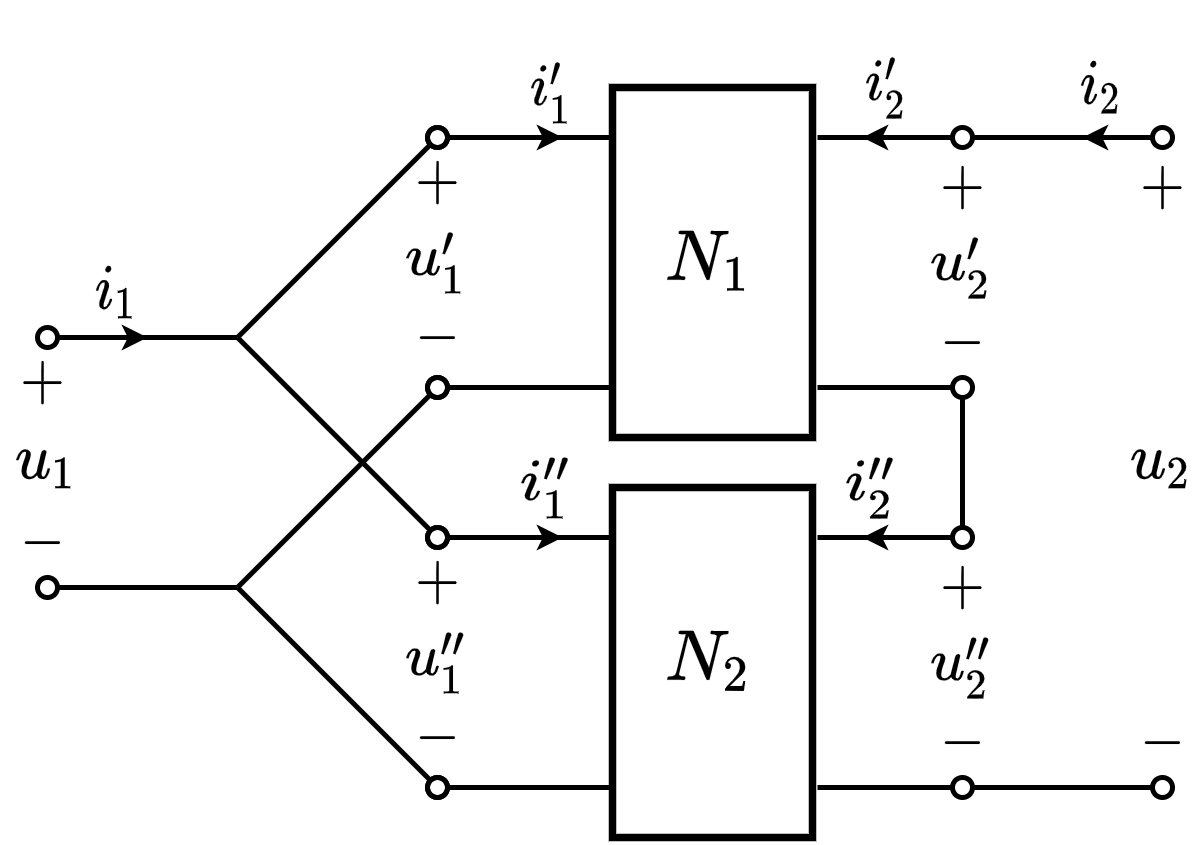

The diagram above was exported from draw.io. Its source (the exported page's mxGraphModel, read from the mxfile embedded in the PNG):
<mxGraphModel dx="314" dy="274" grid="1" gridSize="5" guides="1" tooltips="1" connect="1" arrows="1" fold="1" page="1" pageScale="1" pageWidth="827" pageHeight="1169" math="1" shadow="0">
  <root>
    <mxCell id="0" />
    <mxCell id="1" parent="0" />
    <mxCell id="ClMfeebkYCAQajB1Zd_--21" value="$$+$$" style="text;html=1;resizable=1;autosize=1;align=center;verticalAlign=middle;points=[];fillColor=none;strokeColor=none;rounded=0;movable=1;rotatable=1;deletable=1;editable=1;connectable=0;fontSize=10;" parent="1" vertex="1">
      <mxGeometry x="342" y="369" width="15" height="12" as="geometry" />
    </mxCell>
    <mxCell id="ClMfeebkYCAQajB1Zd_--22" value="$$-$$" style="text;resizable=1;autosize=1;align=center;verticalAlign=middle;points=[];fillColor=none;strokeColor=none;rounded=0;html=1;imageAspect=1;noLabel=0;recursiveResize=1;expand=1;editable=1;movable=1;rotatable=1;deletable=1;connectable=0;comic=0;fontSize=10;" parent="1" vertex="1">
      <mxGeometry x="342" y="401" width="15" height="9" as="geometry" />
    </mxCell>
    <mxCell id="_tpZHG4uNnz5ES9-Bjnb-25" value="\(u_2'\)" style="text;html=1;resizable=1;autosize=1;align=center;verticalAlign=middle;points=[];fillColor=none;strokeColor=none;rounded=0;comic=0;movable=1;rotatable=1;deletable=1;editable=1;connectable=0;fontSize=10;" parent="1" vertex="1">
      <mxGeometry x="340" y="301" width="20" height="20" as="geometry" />
    </mxCell>
    <mxCell id="bXhRz9zdWTw2_m6RRyU6-28" value="$$N_1$$" style="rounded=0;whiteSpace=wrap;html=1;strokeWidth=1.5;connectable=0;" parent="1" vertex="1">
      <mxGeometry x="280" y="275" width="40" height="70" as="geometry" />
    </mxCell>
    <mxCell id="_tpZHG4uNnz5ES9-Bjnb-19" value="" style="endArrow=oval;html=1;rounded=0;fontSize=10;startSize=4;endSize=4;endFill=0;" parent="1" edge="1">
      <mxGeometry width="50" height="50" relative="1" as="geometry">
        <mxPoint x="321" y="285" as="sourcePoint" />
        <mxPoint x="350" y="285" as="targetPoint" />
      </mxGeometry>
    </mxCell>
    <mxCell id="_tpZHG4uNnz5ES9-Bjnb-20" value="" style="endArrow=classic;html=1;rounded=0;fontSize=10;endSize=2;" parent="1" edge="1">
      <mxGeometry width="50" height="50" relative="1" as="geometry">
        <mxPoint x="341" y="285" as="sourcePoint" />
        <mxPoint x="330" y="285" as="targetPoint" />
      </mxGeometry>
    </mxCell>
    <mxCell id="_tpZHG4uNnz5ES9-Bjnb-21" value="$$i_2'$$" style="text;html=1;resizable=1;autosize=1;align=center;verticalAlign=middle;points=[];fillColor=none;strokeColor=none;rounded=0;fontSize=10;movable=1;rotatable=1;deletable=1;editable=1;connectable=0;" parent="1" vertex="1">
      <mxGeometry x="327" y="265" width="15" height="20" as="geometry" />
    </mxCell>
    <mxCell id="_tpZHG4uNnz5ES9-Bjnb-22" value="" style="endArrow=oval;html=1;rounded=0;fontSize=10;startSize=4;endSize=4;endFill=0;" parent="1" edge="1">
      <mxGeometry width="50" height="50" relative="1" as="geometry">
        <mxPoint x="321" y="335" as="sourcePoint" />
        <mxPoint x="350" y="335" as="targetPoint" />
      </mxGeometry>
    </mxCell>
    <mxCell id="_tpZHG4uNnz5ES9-Bjnb-23" value="$$+$$" style="text;html=1;resizable=1;autosize=1;align=center;verticalAlign=middle;points=[];fillColor=none;strokeColor=none;rounded=0;movable=1;rotatable=1;deletable=1;editable=1;connectable=0;fontSize=10;" parent="1" vertex="1">
      <mxGeometry x="342" y="289" width="15" height="12" as="geometry" />
    </mxCell>
    <mxCell id="_tpZHG4uNnz5ES9-Bjnb-24" value="$$-$$" style="text;resizable=1;autosize=1;align=center;verticalAlign=middle;points=[];fillColor=none;strokeColor=none;rounded=0;html=1;imageAspect=1;noLabel=0;recursiveResize=1;expand=1;editable=1;movable=1;rotatable=1;deletable=1;connectable=0;comic=0;fontSize=10;" parent="1" vertex="1">
      <mxGeometry x="342" y="321" width="15" height="9" as="geometry" />
    </mxCell>
    <mxCell id="_tpZHG4uNnz5ES9-Bjnb-34" value="" style="endArrow=oval;html=1;rounded=0;startSize=4;endSize=4;jumpSize=6;startArrow=none;startFill=0;endFill=0;" parent="1" edge="1">
      <mxGeometry width="50" height="50" relative="1" as="geometry">
        <mxPoint x="352" y="285" as="sourcePoint" />
        <mxPoint x="390" y="285" as="targetPoint" />
      </mxGeometry>
    </mxCell>
    <mxCell id="_tpZHG4uNnz5ES9-Bjnb-35" value="" style="endArrow=oval;html=1;rounded=0;startSize=4;endSize=4;jumpSize=6;endFill=0;" parent="1" edge="1">
      <mxGeometry width="50" height="50" relative="1" as="geometry">
        <mxPoint x="352" y="415" as="sourcePoint" />
        <mxPoint x="390" y="415" as="targetPoint" />
      </mxGeometry>
    </mxCell>
    <mxCell id="ClMfeebkYCAQajB1Zd_--5" value="" style="endArrow=classic;html=1;rounded=0;fontSize=10;endSize=2;" parent="1" edge="1">
      <mxGeometry width="50" height="50" relative="1" as="geometry">
        <mxPoint x="384.99999999999994" y="284.99999999999994" as="sourcePoint" />
        <mxPoint x="374" y="284.99999999999994" as="targetPoint" />
      </mxGeometry>
    </mxCell>
    <mxCell id="ClMfeebkYCAQajB1Zd_--6" value="$$i_2$$" style="text;html=1;resizable=1;autosize=1;align=center;verticalAlign=middle;points=[];fillColor=none;strokeColor=none;rounded=0;fontSize=10;movable=1;rotatable=1;deletable=1;editable=1;connectable=0;" parent="1" vertex="1">
      <mxGeometry x="370" y="265" width="15" height="20" as="geometry" />
    </mxCell>
    <mxCell id="ClMfeebkYCAQajB1Zd_--7" value="$$+$$" style="text;html=1;resizable=1;autosize=1;align=center;verticalAlign=middle;points=[];fillColor=none;strokeColor=none;rounded=0;movable=1;rotatable=1;deletable=1;editable=1;connectable=0;fontSize=10;" parent="1" vertex="1">
      <mxGeometry x="382" y="289" width="15" height="12" as="geometry" />
    </mxCell>
    <mxCell id="ClMfeebkYCAQajB1Zd_--8" value="\(u_2''\)" style="text;html=1;resizable=1;autosize=1;align=center;verticalAlign=middle;points=[];fillColor=none;strokeColor=none;rounded=0;comic=0;movable=1;rotatable=1;deletable=1;editable=1;connectable=0;fontSize=10;" parent="1" vertex="1">
      <mxGeometry x="340" y="381" width="20" height="20" as="geometry" />
    </mxCell>
    <mxCell id="ClMfeebkYCAQajB1Zd_--16" value="$$N_2$$" style="rounded=0;whiteSpace=wrap;html=1;strokeWidth=1.5;connectable=0;" parent="1" vertex="1">
      <mxGeometry x="280" y="355" width="40" height="70" as="geometry" />
    </mxCell>
    <mxCell id="ClMfeebkYCAQajB1Zd_--17" value="" style="endArrow=oval;html=1;rounded=0;fontSize=10;startSize=4;endSize=4;endFill=0;" parent="1" edge="1">
      <mxGeometry width="50" height="50" relative="1" as="geometry">
        <mxPoint x="321" y="365" as="sourcePoint" />
        <mxPoint x="350" y="365" as="targetPoint" />
      </mxGeometry>
    </mxCell>
    <mxCell id="ClMfeebkYCAQajB1Zd_--18" value="" style="endArrow=classic;html=1;rounded=0;fontSize=10;endSize=2;" parent="1" edge="1">
      <mxGeometry width="50" height="50" relative="1" as="geometry">
        <mxPoint x="341" y="365" as="sourcePoint" />
        <mxPoint x="330" y="365" as="targetPoint" />
      </mxGeometry>
    </mxCell>
    <mxCell id="ClMfeebkYCAQajB1Zd_--19" value="$$i_2''$$" style="text;html=1;resizable=1;autosize=1;align=center;verticalAlign=middle;points=[];fillColor=none;strokeColor=none;rounded=0;fontSize=10;movable=1;rotatable=1;deletable=1;editable=1;connectable=0;" parent="1" vertex="1">
      <mxGeometry x="322" y="345" width="20" height="20" as="geometry" />
    </mxCell>
    <mxCell id="ClMfeebkYCAQajB1Zd_--20" value="" style="endArrow=oval;html=1;rounded=0;fontSize=10;startSize=4;endSize=4;endFill=0;" parent="1" edge="1">
      <mxGeometry width="50" height="50" relative="1" as="geometry">
        <mxPoint x="321" y="415" as="sourcePoint" />
        <mxPoint x="350" y="415" as="targetPoint" />
      </mxGeometry>
    </mxCell>
    <mxCell id="ClMfeebkYCAQajB1Zd_--24" value="" style="endArrow=none;html=1;rounded=0;endSize=4;" parent="1" edge="1">
      <mxGeometry width="50" height="50" relative="1" as="geometry">
        <mxPoint x="350" y="363" as="sourcePoint" />
        <mxPoint x="350" y="337" as="targetPoint" />
      </mxGeometry>
    </mxCell>
    <mxCell id="ClMfeebkYCAQajB1Zd_--27" value="$$-$$" style="text;resizable=1;autosize=1;align=center;verticalAlign=middle;points=[];fillColor=none;strokeColor=none;rounded=0;html=1;imageAspect=1;noLabel=0;recursiveResize=1;expand=1;editable=1;movable=1;rotatable=1;deletable=1;connectable=0;comic=0;fontSize=10;" parent="1" vertex="1">
      <mxGeometry x="382" y="401" width="15" height="9" as="geometry" />
    </mxCell>
    <mxCell id="ClMfeebkYCAQajB1Zd_--30" value="\(u_2\)" style="text;html=1;resizable=1;autosize=1;align=center;verticalAlign=middle;points=[];fillColor=none;strokeColor=none;rounded=0;comic=0;movable=1;rotatable=1;deletable=1;editable=1;connectable=0;fontSize=10;" parent="1" vertex="1">
      <mxGeometry x="385" y="340" width="10" height="20" as="geometry" />
    </mxCell>
    <mxCell id="HUvitj1Au_bgY6NDyOzQ-1" value="$$+$$" style="text;html=1;resizable=1;autosize=1;align=center;verticalAlign=middle;points=[];fillColor=none;strokeColor=none;rounded=0;movable=1;rotatable=1;deletable=1;editable=1;connectable=0;fontSize=10;" vertex="1" parent="1">
      <mxGeometry x="157.99999999999997" y="328" width="15" height="12" as="geometry" />
    </mxCell>
    <mxCell id="HUvitj1Au_bgY6NDyOzQ-2" value="" style="endArrow=oval;html=1;rounded=0;fontSize=10;startSize=4;endSize=4;endFill=0;" edge="1" parent="1">
      <mxGeometry width="50" height="50" relative="1" as="geometry">
        <mxPoint x="280" y="285" as="sourcePoint" />
        <mxPoint x="245" y="285" as="targetPoint" />
      </mxGeometry>
    </mxCell>
    <mxCell id="HUvitj1Au_bgY6NDyOzQ-3" value="" style="endArrow=classic;html=1;rounded=0;fontSize=10;endSize=2;" edge="1" parent="1">
      <mxGeometry width="50" height="50" relative="1" as="geometry">
        <mxPoint x="260" y="285" as="sourcePoint" />
        <mxPoint x="270" y="285" as="targetPoint" />
      </mxGeometry>
    </mxCell>
    <mxCell id="HUvitj1Au_bgY6NDyOzQ-4" value="$$i_1'$$" style="text;html=1;resizable=1;autosize=1;align=center;verticalAlign=middle;points=[];fillColor=none;strokeColor=none;rounded=0;fontSize=10;movable=1;rotatable=1;deletable=1;editable=1;connectable=0;" vertex="1" parent="1">
      <mxGeometry x="260" y="266" width="15" height="20" as="geometry" />
    </mxCell>
    <mxCell id="HUvitj1Au_bgY6NDyOzQ-5" value="" style="endArrow=oval;html=1;rounded=0;fontSize=10;startSize=4;endSize=4;endFill=0;" edge="1" parent="1">
      <mxGeometry width="50" height="50" relative="1" as="geometry">
        <mxPoint x="280" y="335" as="sourcePoint" />
        <mxPoint x="245" y="335" as="targetPoint" />
      </mxGeometry>
    </mxCell>
    <mxCell id="HUvitj1Au_bgY6NDyOzQ-6" value="$$+$$" style="text;html=1;resizable=1;autosize=1;align=center;verticalAlign=middle;points=[];fillColor=none;strokeColor=none;rounded=0;movable=1;rotatable=1;deletable=1;editable=1;connectable=0;fontSize=10;" vertex="1" parent="1">
      <mxGeometry x="236.99999999999997" y="288" width="15" height="12" as="geometry" />
    </mxCell>
    <mxCell id="HUvitj1Au_bgY6NDyOzQ-7" value="$$-$$" style="text;resizable=1;autosize=1;align=center;verticalAlign=middle;points=[];fillColor=none;strokeColor=none;rounded=0;html=1;imageAspect=1;noLabel=0;recursiveResize=1;expand=1;editable=1;movable=1;rotatable=1;deletable=1;connectable=0;comic=0;fontSize=10;" vertex="1" parent="1">
      <mxGeometry x="236.99999999999997" y="320" width="15" height="9" as="geometry" />
    </mxCell>
    <mxCell id="HUvitj1Au_bgY6NDyOzQ-8" value="\(u_1'\)" style="text;html=1;resizable=1;autosize=1;align=center;verticalAlign=middle;points=[];fillColor=none;strokeColor=none;rounded=0;comic=0;movable=1;rotatable=1;deletable=1;editable=1;connectable=0;fontSize=10;" vertex="1" parent="1">
      <mxGeometry x="235" y="300" width="20" height="20" as="geometry" />
    </mxCell>
    <mxCell id="HUvitj1Au_bgY6NDyOzQ-9" value="" style="endArrow=oval;html=1;rounded=0;fontSize=10;startSize=4;endSize=4;endFill=0;" edge="1" parent="1">
      <mxGeometry width="50" height="50" relative="1" as="geometry">
        <mxPoint x="205" y="325" as="sourcePoint" />
        <mxPoint x="167" y="325" as="targetPoint" />
      </mxGeometry>
    </mxCell>
    <mxCell id="HUvitj1Au_bgY6NDyOzQ-10" value="" style="endArrow=classic;html=1;rounded=0;fontSize=10;endSize=2;" edge="1" parent="1">
      <mxGeometry width="50" height="50" relative="1" as="geometry">
        <mxPoint x="177" y="325" as="sourcePoint" />
        <mxPoint x="187" y="325" as="targetPoint" />
      </mxGeometry>
    </mxCell>
    <mxCell id="HUvitj1Au_bgY6NDyOzQ-11" value="$$i_1$$" style="text;html=1;resizable=1;autosize=1;align=center;verticalAlign=middle;points=[];fillColor=none;strokeColor=none;rounded=0;fontSize=10;movable=1;rotatable=1;deletable=1;editable=1;connectable=0;" vertex="1" parent="1">
      <mxGeometry x="171" y="306" width="20" height="20" as="geometry" />
    </mxCell>
    <mxCell id="HUvitj1Au_bgY6NDyOzQ-12" value="" style="endArrow=oval;html=1;rounded=0;fontSize=10;startSize=4;endSize=4;endFill=0;" edge="1" parent="1">
      <mxGeometry width="50" height="50" relative="1" as="geometry">
        <mxPoint x="280" y="365" as="sourcePoint" />
        <mxPoint x="245" y="365" as="targetPoint" />
      </mxGeometry>
    </mxCell>
    <mxCell id="HUvitj1Au_bgY6NDyOzQ-13" value="" style="endArrow=classic;html=1;rounded=0;fontSize=10;endSize=2;" edge="1" parent="1">
      <mxGeometry width="50" height="50" relative="1" as="geometry">
        <mxPoint x="260" y="365" as="sourcePoint" />
        <mxPoint x="270" y="365" as="targetPoint" />
      </mxGeometry>
    </mxCell>
    <mxCell id="HUvitj1Au_bgY6NDyOzQ-14" value="$$i_1''$$" style="text;html=1;resizable=1;autosize=1;align=center;verticalAlign=middle;points=[];fillColor=none;strokeColor=none;rounded=0;fontSize=10;movable=1;rotatable=1;deletable=1;editable=1;connectable=0;" vertex="1" parent="1">
      <mxGeometry x="258" y="345" width="17" height="20" as="geometry" />
    </mxCell>
    <mxCell id="HUvitj1Au_bgY6NDyOzQ-15" value="" style="endArrow=oval;html=1;rounded=0;fontSize=10;startSize=4;endSize=4;endFill=0;" edge="1" parent="1">
      <mxGeometry width="50" height="50" relative="1" as="geometry">
        <mxPoint x="280" y="415" as="sourcePoint" />
        <mxPoint x="245" y="415" as="targetPoint" />
      </mxGeometry>
    </mxCell>
    <mxCell id="HUvitj1Au_bgY6NDyOzQ-16" value="$$+$$" style="text;html=1;resizable=1;autosize=1;align=center;verticalAlign=middle;points=[];fillColor=none;strokeColor=none;rounded=0;movable=1;rotatable=1;deletable=1;editable=1;connectable=0;fontSize=10;" vertex="1" parent="1">
      <mxGeometry x="236.99999999999997" y="368" width="15" height="12" as="geometry" />
    </mxCell>
    <mxCell id="HUvitj1Au_bgY6NDyOzQ-17" value="$$-$$" style="text;resizable=1;autosize=1;align=center;verticalAlign=middle;points=[];fillColor=none;strokeColor=none;rounded=0;html=1;imageAspect=1;noLabel=0;recursiveResize=1;expand=1;editable=1;movable=1;rotatable=1;deletable=1;connectable=0;comic=0;fontSize=10;" vertex="1" parent="1">
      <mxGeometry x="236.99999999999997" y="400" width="15" height="9" as="geometry" />
    </mxCell>
    <mxCell id="HUvitj1Au_bgY6NDyOzQ-18" value="\(u_1''\)" style="text;html=1;resizable=1;autosize=1;align=center;verticalAlign=middle;points=[];fillColor=none;strokeColor=none;rounded=0;comic=0;movable=1;rotatable=1;deletable=1;editable=1;connectable=0;fontSize=10;" vertex="1" parent="1">
      <mxGeometry x="235" y="380" width="20" height="20" as="geometry" />
    </mxCell>
    <mxCell id="HUvitj1Au_bgY6NDyOzQ-19" value="" style="endArrow=oval;html=1;rounded=0;fontSize=10;startSize=4;endSize=4;endFill=0;" edge="1" parent="1">
      <mxGeometry width="50" height="50" relative="1" as="geometry">
        <mxPoint x="205.0000000000001" y="375" as="sourcePoint" />
        <mxPoint x="167" y="375" as="targetPoint" />
      </mxGeometry>
    </mxCell>
    <mxCell id="HUvitj1Au_bgY6NDyOzQ-20" value="$$-$$" style="text;resizable=1;autosize=1;align=center;verticalAlign=middle;points=[];fillColor=none;strokeColor=none;rounded=0;html=1;imageAspect=1;noLabel=0;recursiveResize=1;expand=1;editable=1;movable=1;rotatable=1;deletable=1;connectable=0;comic=0;fontSize=10;" vertex="1" parent="1">
      <mxGeometry x="157.99999999999997" y="361" width="15" height="9" as="geometry" />
    </mxCell>
    <mxCell id="HUvitj1Au_bgY6NDyOzQ-21" value="\(u_1\)" style="text;html=1;resizable=1;autosize=1;align=center;verticalAlign=middle;points=[];fillColor=none;strokeColor=none;rounded=0;comic=0;movable=1;rotatable=1;deletable=1;editable=1;connectable=0;fontSize=10;" vertex="1" parent="1">
      <mxGeometry x="159" y="340" width="15" height="20" as="geometry" />
    </mxCell>
    <mxCell id="HUvitj1Au_bgY6NDyOzQ-22" value="" style="endArrow=oval;html=1;rounded=0;endSize=4;startArrow=none;startFill=0;endFill=0;startSize=4;" edge="1" parent="1">
      <mxGeometry width="50" height="50" relative="1" as="geometry">
        <mxPoint x="205" y="325" as="sourcePoint" />
        <mxPoint x="245" y="285" as="targetPoint" />
      </mxGeometry>
    </mxCell>
    <mxCell id="HUvitj1Au_bgY6NDyOzQ-23" value="" style="endArrow=none;html=1;rounded=0;endSize=4;startArrow=oval;startFill=0;endFill=0;startSize=4;" edge="1" parent="1">
      <mxGeometry width="50" height="50" relative="1" as="geometry">
        <mxPoint x="245" y="365" as="sourcePoint" />
        <mxPoint x="205" y="325" as="targetPoint" />
      </mxGeometry>
    </mxCell>
    <mxCell id="HUvitj1Au_bgY6NDyOzQ-24" value="" style="endArrow=oval;html=1;rounded=0;endSize=4;startArrow=none;startFill=0;startSize=4;endFill=0;" edge="1" parent="1">
      <mxGeometry width="50" height="50" relative="1" as="geometry">
        <mxPoint x="205" y="375" as="sourcePoint" />
        <mxPoint x="245" y="335" as="targetPoint" />
      </mxGeometry>
    </mxCell>
    <mxCell id="HUvitj1Au_bgY6NDyOzQ-25" value="" style="endArrow=none;html=1;rounded=0;endSize=4;startArrow=oval;startFill=0;startSize=4;endFill=0;" edge="1" parent="1">
      <mxGeometry width="50" height="50" relative="1" as="geometry">
        <mxPoint x="245" y="415" as="sourcePoint" />
        <mxPoint x="205" y="375" as="targetPoint" />
      </mxGeometry>
    </mxCell>
  </root>
</mxGraphModel>